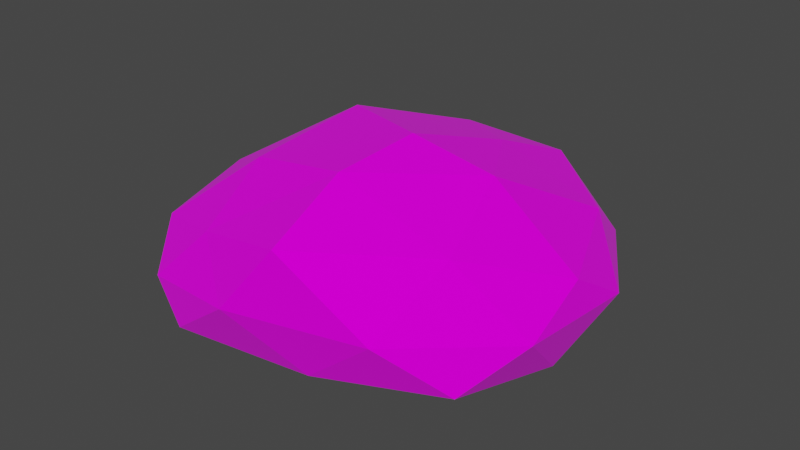# Source: rock.blend  (saved by Blender 2.82.7; exported with 4.5.12 LTS)
import bpy
from mathutils import Matrix  # noqa: F401  (used for matrix-valued properties, if any)

bpy.ops.wm.read_factory_settings(use_empty=True)
scene = bpy.context.scene
scene.name = 'Scene'

# ---- collections
col_collection = bpy.data.collections.new('Collection'); scene.collection.children.link(col_collection)

# ---- images (referenced by path relative to the original .blend; pixels are not part of the script)
import os
ASSET_DIR = os.environ.get("B2B_ASSET_DIR", "")  # directory of the original .blend (textures are referenced by path, not embedded)
HERE = os.path.dirname(os.path.abspath(__file__))  # packed textures are extracted next to this script under _unpacked/

def load_image(name, relpath, width, height, colorspace="sRGB"):
    """Load a texture the original file referenced (path relative to the .blend, or extracted next to this script)."""
    p = next((c for c in (os.path.join(HERE, relpath), os.path.join(ASSET_DIR, relpath)) if relpath and os.path.exists(c)), "")
    if p:
        img = bpy.data.images.load(p, check_existing=True)
        img.name = name
    else:  # same state as the original file: an image datablock whose file is absent (Cycles renders it pink)
        img = bpy.data.images.new(name, width, height)
        img.source = "FILE"
        img.filepath = "//" + (relpath or name)
    img.colorspace_settings.name = colorspace
    return img
img_palatte_png = load_image('palatte.png', 'palatte.png', 1024, 1024, 'sRGB')

# ---- materials (node trees are filled in below, after node groups)
mat_material_001 = bpy.data.materials.new('Material.001')
mat_material_001.use_transparent_shadow = False

# ---- material node trees
mat_material_001.use_nodes = True; mat_material_001.node_tree.nodes.clear()
_N = mat_material_001.node_tree.nodes; _L = mat_material_001.node_tree.links
n0 = _N.new('ShaderNodeOutputMaterial'); n0.name = 'Material Output'; n0.location = (300, 300)
n1 = _N.new('ShaderNodeBsdfPrincipled'); n1.name = 'Principled BSDF'; n1.location = (10, 300)
n1.distribution = 'GGX'
n1.subsurface_method = 'BURLEY'
n1.inputs[2].default_value = 0.75
n1.inputs[3].default_value = 1.45
n1.inputs[13].default_value = 0.0
n1.inputs[24].default_value = 0.03182
n1.inputs[27].default_value = (0.0, 0.0, 0.0, 1.0)
n1.inputs[28].default_value = 1.0
n2 = _N.new('ShaderNodeTexImage'); n2.name = 'Image Texture'; n2.location = (-401, 178)
n2.image = img_palatte_png
n2.interpolation = 'Closest'
n3 = _N.new('ShaderNodeMix'); n3.name = 'Mix'; n3.location = (-160, 180)
n3.data_type = 'RGBA'
n3.inputs[0].default_value = 0.009091
n3.inputs[6].default_value = (1.0, 1.0, 1.0, 1.0)
_L.new(n1.outputs[0], n0.inputs[0])
_L.new(n2.outputs[0], n1.inputs[0])
_L.new(n2.outputs[0], n3.inputs[7])
_L.new(n3.outputs[2], n1.inputs[14])
n0.is_active_output = True

# ---- world
world_world = bpy.data.worlds.new('World'); scene.world = world_world
world_world.use_nodes = True; world_world.node_tree.nodes.clear()
_N = world_world.node_tree.nodes; _L = world_world.node_tree.links
n0 = _N.new('ShaderNodeOutputWorld'); n0.name = 'World Output'; n0.location = (300, 300)
n1 = _N.new('ShaderNodeBackground'); n1.name = 'Background'; n1.location = (10, 300)
n1.inputs[0].default_value = (0.05088, 0.05088, 0.05088, 1.0)
_L.new(n1.outputs[0], n0.inputs[0])
n0.is_active_output = True
world_world.color = (0.05088, 0.05088, 0.05088)
world_world.use_sun_shadow = False
world_world.sun_shadow_jitter_overblur = 0.0

# ---- meshes
me_icosphere = bpy.data.meshes.new('Icosphere')
me_icosphere.from_pydata([(0.009121, 0.05559, -0.8011), (0.6544, -0.4623, -0.2548), (-0.379, -0.7126, -0.3109), (-0.8692, 0.03154, -0.4921), (-0.2, 0.867, -0.1739), (0.678, 0.4918, -0.2636), (0.1299, -0.7218, 0.6695), (-0.6292, -0.5041, 0.2742), (-0.7067, 0.3612, 0.3146), (0.218, 0.8066, 0.3783), (0.7959, 0.005719, 0.3098), (0.1381, -0.04311, 1.022), (-0.1552, -0.3792, -0.5586), (0.3616, -0.2318, -0.5957), (0.1745, -0.6313, -0.3215), (0.7201, 0.01473, -0.4444), (0.3639, 0.3068, -0.6078), (-0.4343, 0.06174, -0.5914), (-0.5682, -0.3558, -0.471), (-0.1543, 0.5049, -0.493), (-0.5963, 0.4438, -0.4097), (0.2185, 0.7378, -0.3393), (0.7968, -0.2466, 0.0471), (0.8216, 0.2515, 0.003198), (-0.07556, -0.7776, 0.1358), (0.4482, -0.6367, 0.125), (-0.806, -0.3009, -0.09904), (-0.5123, -0.6842, -0.008462), (-0.523, 0.6967, -0.002303), (-0.8413, 0.2143, -0.1069), (0.5377, 0.7254, -0.06934), (0.02023, 0.9413, 0.06097), (0.5381, -0.3506, 0.5748), (-0.2827, -0.6326, 0.4549), (-0.752, -0.04771, 0.3284), (-0.2001, 0.7517, 0.4601), (0.5998, 0.4612, 0.3572), (0.1001, -0.3783, 0.9414), (0.4467, 0.008887, 0.844), (-0.3646, -0.2939, 0.734), (-0.3596, 0.2268, 0.8251), (0.1902, 0.4261, 0.7001)], [], [(0, 13, 12), (1, 13, 15), (0, 12, 17), (0, 17, 19), (0, 19, 16), (1, 15, 22), (2, 14, 24), (3, 18, 26), (4, 20, 28), (5, 21, 30), (1, 22, 25), (2, 24, 27), (3, 26, 29), (4, 28, 31), (5, 30, 23), (6, 32, 37), (7, 33, 39), (8, 34, 40), (9, 35, 41), (10, 36, 38), (38, 41, 11), (38, 36, 41), (36, 9, 41), (41, 40, 11), (41, 35, 40), (35, 8, 40), (40, 39, 11), (40, 34, 39), (34, 7, 39), (39, 37, 11), (39, 33, 37), (33, 6, 37), (37, 38, 11), (37, 32, 38), (32, 10, 38), (23, 36, 10), (23, 30, 36), (30, 9, 36), (31, 35, 9), (31, 28, 35), (28, 8, 35), (29, 34, 8), (29, 26, 34), (26, 7, 34), (27, 33, 7), (27, 24, 33), (24, 6, 33), (25, 32, 6), (25, 22, 32), (22, 10, 32), (30, 31, 9), (30, 21, 31), (21, 4, 31), (28, 29, 8), (28, 20, 29), (20, 3, 29), (26, 27, 7), (26, 18, 27), (18, 2, 27), (24, 25, 6), (24, 14, 25), (14, 1, 25), (22, 23, 10), (22, 15, 23), (15, 5, 23), (16, 21, 5), (16, 19, 21), (19, 4, 21), (19, 20, 4), (19, 17, 20), (17, 3, 20), (17, 18, 3), (17, 12, 18), (12, 2, 18), (15, 16, 5), (15, 13, 16), (13, 0, 16), (12, 14, 2), (12, 13, 14), (13, 1, 14)])
_uv = me_icosphere.uv_layers.new(name='UVMap')
_uv.uv.foreach_set('vector', [0.5273, 0.4471, 0.5273, 0.4471, 0.5273, 0.4471, 0.5273, 0.4471, 0.5273, 0.4471, 0.5273, 0.4471, 0.5273, 0.4471, 0.5273, 0.4471, 0.5273, 0.4471, 0.5273, 0.4471, 0.5273, 0.4471, 0.5273, 0.4471, 0.5273, 0.4471, 0.5273, 0.4471, 0.5273, 0.4471, 0.5273, 0.4471, 0.5273, 0.4471, 0.5273, 0.4471, 0.5273, 0.4471, 0.5273, 0.4471, 0.5273, 0.4471, 0.5273, 0.4471, 0.5273, 0.4471, 0.5273, 0.4471, 0.5273, 0.4471, 0.5273, 0.4471, 0.5273, 0.4471, 0.5273, 0.4471, 0.5273, 0.4471, 0.5273, 0.4471, 0.5273, 0.4471, 0.5273, 0.4471, 0.5273, 0.4471, 0.5273, 0.4471, 0.5273, 0.4471, 0.5273, 0.4471, 0.5273, 0.4471, 0.5273, 0.4471, 0.5273, 0.4471, 0.5273, 0.4471, 0.5273, 0.4471, 0.5273, 0.4471, 0.5273, 0.4471, 0.5273, 0.4471, 0.5273, 0.4471, 0.5273, 0.4471, 0.5273, 0.4471, 0.5273, 0.4471, 0.5273, 0.4471, 0.5273, 0.4471, 0.5273, 0.4471, 0.5273, 0.4471, 0.5273, 0.4471, 0.5273, 0.4471, 0.5273, 0.4471, 0.5273, 0.4471, 0.5273, 0.4471, 0.5273, 0.4471, 0.5273, 0.4471, 0.5273, 0.4471, 0.5273, 0.4471, 0.5273, 0.4471, 0.5273, 0.4471, 0.5273, 0.4471, 0.5273, 0.4471, 0.5273, 0.4471, 0.5273, 0.4471, 0.5273, 0.4471, 0.5273, 0.4471, 0.5273, 0.4471, 0.5273, 0.4471, 0.5273, 0.4471, 0.5273, 0.4471, 0.5273, 0.4471, 0.5273, 0.4471, 0.5273, 0.4471, 0.5273, 0.4471, 0.5273, 0.4471, 0.5273, 0.4471, 0.5273, 0.4471, 0.5273, 0.4471, 0.5273, 0.4471, 0.5273, 0.4471, 0.5273, 0.4471, 0.5273, 0.4471, 0.5273, 0.4471, 0.5273, 0.4471, 0.5273, 0.4471, 0.5273, 0.4471, 0.5273, 0.4471, 0.5273, 0.4471, 0.5273, 0.4471, 0.5273, 0.4471, 0.5273, 0.4471, 0.5273, 0.4471, 0.5273, 0.4471, 0.5273, 0.4471, 0.5273, 0.4471, 0.5273, 0.4471, 0.5273, 0.4471, 0.5273, 0.4471, 0.5273, 0.4471, 0.5273, 0.4471, 0.5273, 0.4471, 0.5273, 0.4471, 0.5273, 0.4471, 0.5273, 0.4471, 0.5273, 0.4471, 0.5273, 0.4471, 0.5273, 0.4471, 0.5273, 0.4471, 0.5273, 0.4471, 0.5273, 0.4471, 0.5273, 0.4471, 0.5273, 0.4471, 0.5273, 0.4471, 0.5273, 0.4471, 0.5273, 0.4471, 0.5273, 0.4471, 0.5273, 0.4471, 0.5273, 0.4471, 0.5273, 0.4471, 0.5273, 0.4471, 0.5273, 0.4471, 0.5273, 0.4471, 0.5273, 0.4471, 0.5273, 0.4471, 0.5273, 0.4471, 0.5273, 0.4471, 0.5273, 0.4471, 0.5273, 0.4471, 0.5273, 0.4471, 0.5273, 0.4471, 0.5273, 0.4471, 0.5273, 0.4471, 0.5273, 0.4471, 0.5273, 0.4471, 0.5273, 0.4471, 0.5273, 0.4471, 0.5273, 0.4471, 0.5273, 0.4471, 0.5273, 0.4471, 0.5273, 0.4471, 0.5273, 0.4471, 0.5273, 0.4471, 0.5273, 0.4471, 0.5273, 0.4471, 0.5273, 0.4471, 0.5273, 0.4471, 0.5273, 0.4471, 0.5273, 0.4471, 0.5273, 0.4471, 0.5273, 0.4471, 0.5273, 0.4471, 0.5273, 0.4471, 0.5273, 0.4471, 0.5273, 0.4471, 0.5273, 0.4471, 0.5273, 0.4471, 0.5273, 0.4471, 0.5273, 0.4471, 0.5273, 0.4471, 0.5273, 0.4471, 0.5273, 0.4471, 0.5273, 0.4471, 0.5273, 0.4471, 0.5273, 0.4471, 0.5273, 0.4471, 0.5273, 0.4471, 0.5273, 0.4471, 0.5273, 0.4471, 0.5273, 0.4471, 0.5273, 0.4471, 0.5273, 0.4471, 0.5273, 0.4471, 0.5273, 0.4471, 0.5273, 0.4471, 0.5273, 0.4471, 0.5273, 0.4471, 0.5273, 0.4471, 0.5273, 0.4471, 0.5273, 0.4471, 0.5273, 0.4471, 0.5273, 0.4471, 0.5273, 0.4471, 0.5273, 0.4471, 0.5273, 0.4471, 0.5273, 0.4471, 0.5273, 0.4471, 0.5273, 0.4471, 0.5273, 0.4471, 0.5273, 0.4471, 0.5273, 0.4471, 0.5273, 0.4471, 0.5273, 0.4471, 0.5273, 0.4471, 0.5273, 0.4471, 0.5273, 0.4471, 0.5273, 0.4471, 0.5273, 0.4471, 0.5273, 0.4471, 0.5273, 0.4471, 0.5273, 0.4471, 0.5273, 0.4471, 0.5273, 0.4471, 0.5273, 0.4471, 0.5273, 0.4471, 0.5273, 0.4471, 0.5273, 0.4471, 0.5273, 0.4471, 0.5273, 0.4471, 0.5273, 0.4471, 0.5273, 0.4471, 0.5273, 0.4471, 0.5273, 0.4471, 0.5273, 0.4471, 0.5273, 0.4471, 0.5273, 0.4471, 0.5273, 0.4471, 0.5273, 0.4471, 0.5273, 0.4471, 0.5273, 0.4471, 0.5273, 0.4471, 0.5273, 0.4471, 0.5273, 0.4471, 0.5273, 0.4471, 0.5273, 0.4471, 0.5273, 0.4471, 0.5273, 0.4471, 0.5273, 0.4471, 0.5273, 0.4471, 0.5273, 0.4471, 0.5273, 0.4471, 0.5273, 0.4471, 0.5273, 0.4471, 0.5273, 0.4471, 0.5273, 0.4471, 0.5273, 0.4471, 0.5273, 0.4471, 0.5273, 0.4471])
me_icosphere.materials.append(mat_material_001)
me_icosphere.use_remesh_fix_poles = True
me_icosphere.use_remesh_preserve_attributes = False
me_icosphere.use_mirror_vertex_groups = False
me_icosphere.update()

# ---- objects
ob_icosphere = bpy.data.objects.new('Icosphere', me_icosphere)

# ---- transforms, parenting, visibility, modifiers, constraints
ob_icosphere.location = (0.0, 0.0, 0.0)
ob_icosphere.scale = (1.0, 1.0, 0.5004)
ob_icosphere.lineart.crease_threshold = 0.0

# ---- collection membership
col_collection.objects.link(ob_icosphere)

# ---- scene / render settings (as saved in the file)
scene.frame_start = 1; scene.frame_end = 250; scene.frame_set(1)
scene.render.engine = 'BLENDER_EEVEE_NEXT'
scene.cycles.use_denoising = False
scene.cycles.samples = 128
scene.cycles.sampling_pattern = 'TABULATED_SOBOL'
scene.cycles.use_adaptive_sampling = False
scene.cycles.use_light_tree = False
scene.view_settings.view_transform = 'Filmic'
bpy.context.view_layer.update()

# ---- added for rendering (the .blend has no active camera and no usable light): camera, sun
cam_auto = bpy.data.cameras.new('AutoCamera')
cam_auto.lens = 50.0
cam_auto.sensor_width = 36.0
cam_auto.clip_end = 1000.0
ob_auto_camera = bpy.data.objects.new('AutoCamera', cam_auto)
scene.collection.objects.link(ob_auto_camera)
ob_auto_camera.location = (2.36141, -2.78039, 1.96347)
ob_auto_camera.rotation_euler = (1.09748, -7.21219e-08, 0.694738)
scene.camera = ob_auto_camera
light_auto_sun = bpy.data.lights.new('AutoSun', 'SUN')
light_auto_sun.energy = 3.0
light_auto_sun.angle = 0.0523599
ob_auto_sun = bpy.data.objects.new('AutoSun', light_auto_sun)
scene.collection.objects.link(ob_auto_sun)
ob_auto_sun.rotation_euler = (0.872665, 0.174533, 0.523599)
bpy.context.view_layer.update()
